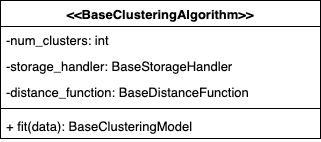

The diagram above was exported from draw.io. Its source (the exported page's mxGraphModel, read from the mxfile embedded in the PNG):
<mxGraphModel dx="3438" dy="3971" grid="1" gridSize="10" guides="1" tooltips="1" connect="1" arrows="1" fold="1" page="1" pageScale="1" pageWidth="827" pageHeight="1169" math="0" shadow="0">
  <root>
    <mxCell id="0" />
    <mxCell id="1" parent="0" />
    <mxCell id="2" value="&lt;&lt;BaseClusteringAlgorithm&gt;&gt;" style="swimlane;fontStyle=1;align=center;verticalAlign=top;childLayout=stackLayout;horizontal=1;startSize=26;horizontalStack=0;resizeParent=1;resizeParentMax=0;resizeLast=0;collapsible=1;marginBottom=0;fontSize=13;" vertex="1" parent="1">
      <mxGeometry x="2430" y="-100" width="320" height="138" as="geometry" />
    </mxCell>
    <mxCell id="3" value="-num_clusters: int" style="text;strokeColor=none;fillColor=none;align=left;verticalAlign=top;spacingLeft=4;spacingRight=4;overflow=hidden;rotatable=0;points=[[0,0.5],[1,0.5]];portConstraint=eastwest;fontSize=13;" vertex="1" parent="2">
      <mxGeometry y="26" width="320" height="26" as="geometry" />
    </mxCell>
    <mxCell id="4" value="-storage_handler: BaseStorageHandler" style="text;strokeColor=none;fillColor=none;align=left;verticalAlign=top;spacingLeft=4;spacingRight=4;overflow=hidden;rotatable=0;points=[[0,0.5],[1,0.5]];portConstraint=eastwest;fontSize=13;" vertex="1" parent="2">
      <mxGeometry y="52" width="320" height="26" as="geometry" />
    </mxCell>
    <mxCell id="5" value="-distance_function: BaseDistanceFunction" style="text;strokeColor=none;fillColor=none;align=left;verticalAlign=top;spacingLeft=4;spacingRight=4;overflow=hidden;rotatable=0;points=[[0,0.5],[1,0.5]];portConstraint=eastwest;fontSize=13;" vertex="1" parent="2">
      <mxGeometry y="78" width="320" height="26" as="geometry" />
    </mxCell>
    <mxCell id="6" value="" style="line;strokeWidth=1;fillColor=none;align=left;verticalAlign=middle;spacingTop=-1;spacingLeft=3;spacingRight=3;rotatable=0;labelPosition=right;points=[];portConstraint=eastwest;fontSize=13;" vertex="1" parent="2">
      <mxGeometry y="104" width="320" height="8" as="geometry" />
    </mxCell>
    <mxCell id="7" value="+ fit(data): BaseClusteringModel" style="text;strokeColor=none;fillColor=none;align=left;verticalAlign=top;spacingLeft=4;spacingRight=4;overflow=hidden;rotatable=0;points=[[0,0.5],[1,0.5]];portConstraint=eastwest;fontSize=13;" vertex="1" parent="2">
      <mxGeometry y="112" width="320" height="26" as="geometry" />
    </mxCell>
  </root>
</mxGraphModel>